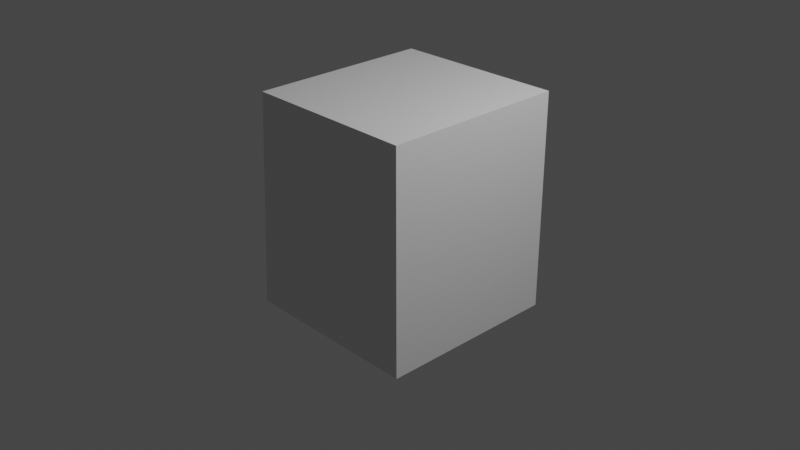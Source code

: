 # Source: cube_animation.blend  (saved by Blender 2.82.7; exported with 4.5.12 LTS)
import bpy
from mathutils import Matrix  # noqa: F401  (used for matrix-valued properties, if any)

bpy.ops.wm.read_factory_settings(use_empty=True)
scene = bpy.context.scene
scene.name = 'Scene'

# ---- collections
col_collection = bpy.data.collections.new('Collection'); scene.collection.children.link(col_collection)

# ---- materials (node trees are filled in below, after node groups)
mat_material = bpy.data.materials.new('Material')
mat_material.alpha_threshold = 0.0
mat_material.use_transparent_shadow = False
mat_material.line_color = (0.0, 0.0, 0.0, 1.0)

# ---- material node trees
mat_material.use_nodes = True; mat_material.node_tree.nodes.clear()
_N = mat_material.node_tree.nodes; _L = mat_material.node_tree.links
n0 = _N.new('ShaderNodeOutputMaterial'); n0.name = 'Material Output'; n0.location = (300, 300)
n1 = _N.new('ShaderNodeBsdfPrincipled'); n1.name = 'Principled BSDF'; n1.location = (10, 300)
n1.distribution = 'GGX'
n1.subsurface_method = 'BURLEY'
n1.inputs[2].default_value = 0.4
n1.inputs[3].default_value = 1.45
n1.inputs[27].default_value = (0.0, 0.0, 0.0, 1.0)
n1.inputs[28].default_value = 1.0
_L.new(n1.outputs[0], n0.inputs[0])
n0.is_active_output = True

# ---- world
world_world = bpy.data.worlds.new('World'); scene.world = world_world
world_world.use_nodes = True; world_world.node_tree.nodes.clear()
_N = world_world.node_tree.nodes; _L = world_world.node_tree.links
n0 = _N.new('ShaderNodeOutputWorld'); n0.name = 'World Output'; n0.location = (300, 300)
n1 = _N.new('ShaderNodeBackground'); n1.name = 'Background'; n1.location = (10, 300)
n1.inputs[0].default_value = (0.05088, 0.05088, 0.05088, 1.0)
_L.new(n1.outputs[0], n0.inputs[0])
n0.is_active_output = True
world_world.color = (0.05088, 0.05088, 0.05088)
world_world.use_sun_shadow = False
world_world.sun_shadow_jitter_overblur = 0.0

# ---- cameras
cam_camera = bpy.data.cameras.new('Camera')
cam_camera.clip_end = 100.0
cam_camera.ortho_scale = 7.314

# ---- lights
light_light = bpy.data.lights.new('Light', 'POINT')
light_light.transmission_factor = 0.0
light_light.energy = 1000.0
light_light.shadow_soft_size = 0.1
light_light.shadow_maximum_resolution = 0.006
light_light.use_absolute_resolution = True

# ---- meshes
me_cube = bpy.data.meshes.new('Cube')
me_cube.from_pydata([(1.0, 1.0, 1.367), (1.0, 1.0, -1.0), (1.0, -1.0, 1.367), (1.0, -1.0, -1.0), (-0.9918, 1.09, 1.312), (-1.0, 1.0, -1.0), (-0.9918, -0.9105, 1.312), (-1.0, -1.0, -1.0)], [], [(0, 4, 6, 2), (3, 2, 6, 7), (7, 6, 4, 5), (5, 1, 3, 7), (1, 0, 2, 3), (5, 4, 0, 1)])
_uv = me_cube.uv_layers.new(name='UVMap')
_uv.uv.foreach_set('vector', [0.625, 0.5, 0.875, 0.5, 0.875, 0.75, 0.625, 0.75, 0.375, 0.75, 0.625, 0.75, 0.625, 1.0, 0.375, 1.0, 0.375, 0.0, 0.625, 0.0, 0.625, 0.25, 0.375, 0.25, 0.125, 0.5, 0.375, 0.5, 0.375, 0.75, 0.125, 0.75, 0.375, 0.5, 0.625, 0.5, 0.625, 0.75, 0.375, 0.75, 0.375, 0.25, 0.625, 0.25, 0.625, 0.5, 0.375, 0.5])
me_cube.materials.append(mat_material)
me_cube.use_remesh_preserve_volume = False
me_cube.use_remesh_preserve_attributes = False
me_cube.use_mirror_vertex_groups = False
me_cube.update()
arm_armature = bpy.data.armatures.new('Armature')  # bones are not reproduced

# ---- objects
ob_cube = bpy.data.objects.new('Cube', me_cube)
ob_light = bpy.data.objects.new('Light', light_light)
ob_camera = bpy.data.objects.new('Camera', cam_camera)
ob_armature = bpy.data.objects.new('Armature', arm_armature)

# ---- transforms, parenting, visibility, modifiers, constraints
ob_cube.parent = ob_armature
ob_cube.matrix_parent_inverse = Matrix(((1.0, -0.0, 0.0, 2.184e-16), (-0.0, 1.0, -0.0, 4.849e-32), (-0.0, -0.0, 1.0, 0.9834), (-0.0, 0.0, -0.0, 1.0)))
ob_cube.location = (1.315e-18, 0.0237, 0.005924)
ob_cube.lock_rotations_4d = False
ob_cube.empty_display_type = 'ARROWS'
ob_cube.lineart.crease_threshold = 0.0
_vg = ob_cube.vertex_groups.new(name='Bone')
for _i, _w in zip([0, 1, 2, 3, 4, 5, 6, 7], [0.1233, 0.8835, 0.1112, 0.8757, 0.1249, 0.8683, 0.1223, 0.8868]): _vg.add([_i], _w, 'REPLACE')
_vg = ob_cube.vertex_groups.new(name='Bone.001')
for _i, _w in zip([0, 1, 2, 3, 4, 5, 6, 7], [0.8767, 0.1165, 0.8888, 0.1243, 0.8751, 0.1317, 0.8777, 0.1132]): _vg.add([_i], _w, 'REPLACE')
_m = ob_cube.modifiers.new('Armature', 'ARMATURE')
_m.object = ob_armature
ob_light.location = (4.076, 1.005, 5.904)
ob_light.rotation_euler = (0.6503, 0.05522, 1.866)
ob_light.lock_rotations_4d = False
ob_light.empty_display_type = 'ARROWS'
ob_light.color = (0.0, 0.0, 0.0, 0.0)
ob_light.lineart.crease_threshold = 0.0
ob_camera.location = (7.359, -6.926, 4.958)
ob_camera.rotation_euler = (1.109, 0.0, 0.8149)
ob_camera.lock_rotations_4d = False
ob_camera.empty_display_type = 'ARROWS'
ob_camera.color = (0.0, 0.0, 0.0, 0.0)
ob_camera.display_type = 'WIRE'
ob_camera.lineart.crease_threshold = 0.0
ob_armature.location = (-2.184e-16, -4.849e-32, -0.9834)
ob_armature.show_in_front = True
ob_armature.lineart.crease_threshold = 0.0

# ---- collection membership
col_collection.objects.link(ob_cube)
col_collection.objects.link(ob_light)
col_collection.objects.link(ob_camera)
col_collection.objects.link(ob_armature)

# ---- scene / render settings (as saved in the file)
scene.camera = ob_camera
scene.frame_start = 1; scene.frame_end = 42; scene.frame_set(14)
scene.render.engine = 'BLENDER_EEVEE_NEXT'
scene.cycles.use_denoising = False
scene.cycles.samples = 128
scene.cycles.sampling_pattern = 'TABULATED_SOBOL'
scene.cycles.use_adaptive_sampling = False
scene.cycles.use_light_tree = False
scene.view_settings.view_transform = 'Filmic'
bpy.context.view_layer.update()
